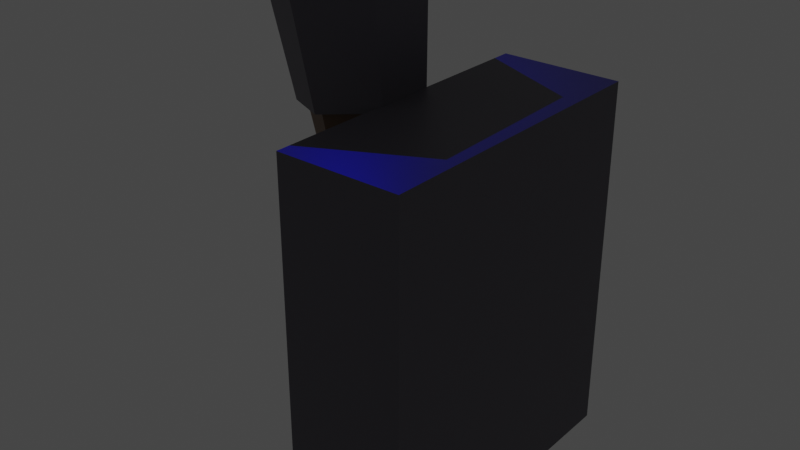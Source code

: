 # Source: WallTorch.blend  (saved by Blender 3.6.13; exported with 4.5.12 LTS)
import bpy
from mathutils import Matrix  # noqa: F401  (used for matrix-valued properties, if any)

bpy.ops.wm.read_factory_settings(use_empty=True)
scene = bpy.context.scene
scene.name = 'Scene'

# ---- collections
col_flame = bpy.data.collections.new('Flame'); scene.collection.children.link(col_flame)
col_torch = bpy.data.collections.new('Torch'); scene.collection.children.link(col_torch)

# ---- materials (node trees are filled in below, after node groups)
mat_flame = bpy.data.materials.new('Flame')
mat_flame.use_transparent_shadow = False
mat_metal = bpy.data.materials.new('Metal')
mat_metal.use_transparent_shadow = False
mat_wood = bpy.data.materials.new('Wood')
mat_wood.use_transparent_shadow = False

# ---- material node trees
mat_flame.use_nodes = True; mat_flame.node_tree.nodes.clear()
_N = mat_flame.node_tree.nodes; _L = mat_flame.node_tree.links
n0 = _N.new('ShaderNodeOutputMaterial'); n0.name = 'Material Output'; n0.location = (874, 315)
n1 = _N.new('ShaderNodeBsdfPrincipled'); n1.name = 'Principled BSDF'; n1.location = (675, 292)
n1.distribution = 'GGX'
n1.subsurface_method = 'RANDOM_WALK_SKIN'
n1.inputs[0].default_value = (0.0, 0.0, 1.0, 1.0)
n1.inputs[3].default_value = 1.45
n1.inputs[27].default_value = (0.0, 0.0, 1.0, 1.0)
n1.inputs[28].default_value = 1.0
_L.new(n1.outputs[0], n0.inputs[0])
n0.is_active_output = True
mat_metal.use_nodes = True; mat_metal.node_tree.nodes.clear()
_N = mat_metal.node_tree.nodes; _L = mat_metal.node_tree.links
n0 = _N.new('ShaderNodeBsdfPrincipled'); n0.name = 'Principled BSDF'; n0.location = (10, 300)
n0.distribution = 'GGX'
n0.subsurface_method = 'RANDOM_WALK_SKIN'
n0.inputs[0].default_value = (0.1144, 0.107, 0.1301, 1.0)
n0.inputs[3].default_value = 1.45
n0.inputs[27].default_value = (0.0, 0.0, 0.0, 1.0)
n0.inputs[28].default_value = 1.0
n1 = _N.new('ShaderNodeOutputMaterial'); n1.name = 'Material Output'; n1.location = (300, 300)
_L.new(n0.outputs[0], n1.inputs[0])
n1.is_active_output = True
mat_wood.use_nodes = True; mat_wood.node_tree.nodes.clear()
_N = mat_wood.node_tree.nodes; _L = mat_wood.node_tree.links
n0 = _N.new('ShaderNodeBsdfPrincipled'); n0.name = 'Principled BSDF'; n0.location = (10, 300)
n0.distribution = 'GGX'
n0.subsurface_method = 'RANDOM_WALK_SKIN'
n0.inputs[0].default_value = (0.147, 0.07819, 0.0356, 1.0)
n0.inputs[3].default_value = 1.45
n0.inputs[27].default_value = (0.0, 0.0, 0.0, 1.0)
n0.inputs[28].default_value = 1.0
n1 = _N.new('ShaderNodeOutputMaterial'); n1.name = 'Material Output'; n1.location = (300, 300)
_L.new(n0.outputs[0], n1.inputs[0])
n1.is_active_output = True

# ---- world
world_world = bpy.data.worlds.new('World'); scene.world = world_world
world_world.use_nodes = True; world_world.node_tree.nodes.clear()
_N = world_world.node_tree.nodes; _L = world_world.node_tree.links
n0 = _N.new('ShaderNodeOutputWorld'); n0.name = 'World Output'; n0.location = (300, 300)
n1 = _N.new('ShaderNodeBackground'); n1.name = 'Background'; n1.location = (10, 300)
n1.inputs[0].default_value = (0.05088, 0.05088, 0.05088, 1.0)
_L.new(n1.outputs[0], n0.inputs[0])
n0.is_active_output = True
world_world.color = (0.05088, 0.05088, 0.05088)
world_world.use_sun_shadow = False
world_world.sun_shadow_jitter_overblur = 0.0

# ---- lights
light_point_001 = bpy.data.lights.new('Point.001', 'POINT')
light_point_001.color = (0.0, 0.0, 1.0)
light_point_001.transmission_factor = 0.0
light_point_001.energy = 3.0
light_point_001.shadow_maximum_resolution = 0.006
light_point_001.use_absolute_resolution = True

# ---- meshes
me_cube_004 = bpy.data.meshes.new('Cube.004')
me_cube_004.from_pydata([(-1.0, -1.0, -1.0), (-1.0, -1.0, 1.0), (-1.0, 1.0, -1.0), (-1.0, 1.0, 1.0), (1.0, -1.0, -1.0), (1.0, -1.0, 1.0), (1.0, 1.0, -1.0), (1.0, 1.0, 1.0)], [], [(0, 1, 3, 2), (2, 3, 7, 6), (6, 7, 5, 4), (4, 5, 1, 0), (2, 6, 4, 0), (7, 3, 1, 5)])
_uv = me_cube_004.uv_layers.new(name='UVMap')
_uv.uv.foreach_set('vector', [0.375, 0.0, 0.625, 0.0, 0.625, 0.25, 0.375, 0.25, 0.375, 0.25, 0.625, 0.25, 0.625, 0.5, 0.375, 0.5, 0.375, 0.5, 0.625, 0.5, 0.625, 0.75, 0.375, 0.75, 0.375, 0.75, 0.625, 0.75, 0.625, 1.0, 0.375, 1.0, 0.125, 0.5, 0.375, 0.5, 0.375, 0.75, 0.125, 0.75, 0.625, 0.5, 0.875, 0.5, 0.875, 0.75, 0.625, 0.75])
me_cube_004.materials.append(mat_flame)
me_cube_004.update()
me_cube_005 = bpy.data.meshes.new('Cube.005')
me_cube_005.from_pydata([(-1.0, -1.0, -1.0), (-1.0, -1.0, 1.0), (-1.0, 1.0, -1.0), (-1.0, 1.0, 1.0), (1.0, -1.0, -1.0), (1.0, -1.0, 1.0), (1.0, 1.0, -1.0), (1.0, 1.0, 1.0)], [], [(0, 1, 3, 2), (2, 3, 7, 6), (6, 7, 5, 4), (4, 5, 1, 0), (2, 6, 4, 0), (7, 3, 1, 5)])
_uv = me_cube_005.uv_layers.new(name='UVMap')
_uv.uv.foreach_set('vector', [0.375, 0.0, 0.625, 0.0, 0.625, 0.25, 0.375, 0.25, 0.375, 0.25, 0.625, 0.25, 0.625, 0.5, 0.375, 0.5, 0.375, 0.5, 0.625, 0.5, 0.625, 0.75, 0.375, 0.75, 0.375, 0.75, 0.625, 0.75, 0.625, 1.0, 0.375, 1.0, 0.125, 0.5, 0.375, 0.5, 0.375, 0.75, 0.125, 0.75, 0.625, 0.5, 0.875, 0.5, 0.875, 0.75, 0.625, 0.75])
me_cube_005.materials.append(mat_flame)
me_cube_005.update()
me_cube_006 = bpy.data.meshes.new('Cube.006')
me_cube_006.from_pydata([(-1.0, -1.0, -1.0), (-1.0, -1.0, 1.0), (-1.0, 1.0, -1.0), (-1.0, 1.0, 1.0), (1.0, -1.0, -1.0), (1.0, -1.0, 1.0), (1.0, 1.0, -1.0), (1.0, 1.0, 1.0)], [], [(0, 1, 3, 2), (2, 3, 7, 6), (6, 7, 5, 4), (4, 5, 1, 0), (2, 6, 4, 0), (7, 3, 1, 5)])
_uv = me_cube_006.uv_layers.new(name='UVMap')
_uv.uv.foreach_set('vector', [0.375, 0.0, 0.625, 0.0, 0.625, 0.25, 0.375, 0.25, 0.375, 0.25, 0.625, 0.25, 0.625, 0.5, 0.375, 0.5, 0.375, 0.5, 0.625, 0.5, 0.625, 0.75, 0.375, 0.75, 0.375, 0.75, 0.625, 0.75, 0.625, 1.0, 0.375, 1.0, 0.125, 0.5, 0.375, 0.5, 0.375, 0.75, 0.125, 0.75, 0.625, 0.5, 0.875, 0.5, 0.875, 0.75, 0.625, 0.75])
me_cube_006.materials.append(mat_flame)
me_cube_006.update()
me_cube_007 = bpy.data.meshes.new('Cube.007')
me_cube_007.from_pydata([(-1.0, -1.0, -1.0), (-1.0, -1.0, 1.0), (-1.0, 1.0, -1.0), (-1.0, 1.0, 1.0), (1.0, -1.0, -1.0), (1.0, -1.0, 1.0), (1.0, 1.0, -1.0), (1.0, 1.0, 1.0)], [], [(0, 1, 3, 2), (2, 3, 7, 6), (6, 7, 5, 4), (4, 5, 1, 0), (2, 6, 4, 0), (7, 3, 1, 5)])
_uv = me_cube_007.uv_layers.new(name='UVMap')
_uv.uv.foreach_set('vector', [0.375, 0.0, 0.625, 0.0, 0.625, 0.25, 0.375, 0.25, 0.375, 0.25, 0.625, 0.25, 0.625, 0.5, 0.375, 0.5, 0.375, 0.5, 0.625, 0.5, 0.625, 0.75, 0.375, 0.75, 0.375, 0.75, 0.625, 0.75, 0.625, 1.0, 0.375, 1.0, 0.125, 0.5, 0.375, 0.5, 0.375, 0.75, 0.125, 0.75, 0.625, 0.5, 0.875, 0.5, 0.875, 0.75, 0.625, 0.75])
me_cube_007.materials.append(mat_flame)
me_cube_007.update()
me_cube_008 = bpy.data.meshes.new('Cube.008')
me_cube_008.from_pydata([(-1.0, -1.0, -1.0), (-1.0, -1.0, 1.0), (-1.0, 1.0, -1.0), (-1.0, 1.0, 1.0), (1.0, -1.0, -1.0), (1.0, -1.0, 1.0), (1.0, 1.0, -1.0), (1.0, 1.0, 1.0)], [], [(0, 1, 3, 2), (2, 3, 7, 6), (6, 7, 5, 4), (4, 5, 1, 0), (2, 6, 4, 0), (7, 3, 1, 5)])
_uv = me_cube_008.uv_layers.new(name='UVMap')
_uv.uv.foreach_set('vector', [0.375, 0.0, 0.625, 0.0, 0.625, 0.25, 0.375, 0.25, 0.375, 0.25, 0.625, 0.25, 0.625, 0.5, 0.375, 0.5, 0.375, 0.5, 0.625, 0.5, 0.625, 0.75, 0.375, 0.75, 0.375, 0.75, 0.625, 0.75, 0.625, 1.0, 0.375, 1.0, 0.125, 0.5, 0.375, 0.5, 0.375, 0.75, 0.125, 0.75, 0.625, 0.5, 0.875, 0.5, 0.875, 0.75, 0.625, 0.75])
me_cube_008.materials.append(mat_flame)
me_cube_008.update()
me_cube_009 = bpy.data.meshes.new('Cube.009')
me_cube_009.from_pydata([(-1.0, -1.0, -1.0), (-1.0, -1.0, 1.0), (-1.0, 1.0, -1.0), (-1.0, 1.0, 1.0), (1.0, -1.0, -1.0), (1.0, -1.0, 1.0), (1.0, 1.0, -1.0), (1.0, 1.0, 1.0)], [], [(0, 1, 3, 2), (2, 3, 7, 6), (6, 7, 5, 4), (4, 5, 1, 0), (2, 6, 4, 0), (7, 3, 1, 5)])
_uv = me_cube_009.uv_layers.new(name='UVMap')
_uv.uv.foreach_set('vector', [0.375, 0.0, 0.625, 0.0, 0.625, 0.25, 0.375, 0.25, 0.375, 0.25, 0.625, 0.25, 0.625, 0.5, 0.375, 0.5, 0.375, 0.5, 0.625, 0.5, 0.625, 0.75, 0.375, 0.75, 0.375, 0.75, 0.625, 0.75, 0.625, 1.0, 0.375, 1.0, 0.125, 0.5, 0.375, 0.5, 0.375, 0.75, 0.125, 0.75, 0.625, 0.5, 0.875, 0.5, 0.875, 0.75, 0.625, 0.75])
me_cube_009.materials.append(mat_flame)
me_cube_009.update()
me_cube_010 = bpy.data.meshes.new('Cube.010')
me_cube_010.from_pydata([(-1.0, -1.0, -1.0), (-1.0, -1.0, 1.0), (-1.0, 1.0, -1.0), (-1.0, 1.0, 1.0), (1.0, -1.0, -1.0), (1.0, -1.0, 1.0), (1.0, 1.0, -1.0), (1.0, 1.0, 1.0)], [], [(0, 1, 3, 2), (2, 3, 7, 6), (6, 7, 5, 4), (4, 5, 1, 0), (2, 6, 4, 0), (7, 3, 1, 5)])
_uv = me_cube_010.uv_layers.new(name='UVMap')
_uv.uv.foreach_set('vector', [0.375, 0.0, 0.625, 0.0, 0.625, 0.25, 0.375, 0.25, 0.375, 0.25, 0.625, 0.25, 0.625, 0.5, 0.375, 0.5, 0.375, 0.5, 0.625, 0.5, 0.625, 0.75, 0.375, 0.75, 0.375, 0.75, 0.625, 0.75, 0.625, 1.0, 0.375, 1.0, 0.125, 0.5, 0.375, 0.5, 0.375, 0.75, 0.125, 0.75, 0.625, 0.5, 0.875, 0.5, 0.875, 0.75, 0.625, 0.75])
me_cube_010.materials.append(mat_flame)
me_cube_010.update()
me_cube_011 = bpy.data.meshes.new('Cube.011')
me_cube_011.from_pydata([(-1.0, -1.0, -1.0), (-1.0, -1.0, 1.0), (-1.0, 1.0, -1.0), (-1.0, 1.0, 1.0), (1.0, -1.0, -1.0), (1.0, -1.0, 1.0), (1.0, 1.0, -1.0), (1.0, 1.0, 1.0)], [], [(0, 1, 3, 2), (2, 3, 7, 6), (6, 7, 5, 4), (4, 5, 1, 0), (2, 6, 4, 0), (7, 3, 1, 5)])
_uv = me_cube_011.uv_layers.new(name='UVMap')
_uv.uv.foreach_set('vector', [0.375, 0.0, 0.625, 0.0, 0.625, 0.25, 0.375, 0.25, 0.375, 0.25, 0.625, 0.25, 0.625, 0.5, 0.375, 0.5, 0.375, 0.5, 0.625, 0.5, 0.625, 0.75, 0.375, 0.75, 0.375, 0.75, 0.625, 0.75, 0.625, 1.0, 0.375, 1.0, 0.125, 0.5, 0.375, 0.5, 0.375, 0.75, 0.125, 0.75, 0.625, 0.5, 0.875, 0.5, 0.875, 0.75, 0.625, 0.75])
me_cube_011.materials.append(mat_flame)
me_cube_011.update()
me_cube_012 = bpy.data.meshes.new('Cube.012')
me_cube_012.from_pydata([(-1.0, -1.0, -1.0), (-1.0, -1.0, 1.0), (-1.0, 1.0, -1.0), (-1.0, 1.0, 1.0), (1.0, -1.0, -1.0), (1.0, -1.0, 1.0), (1.0, 1.0, -1.0), (1.0, 1.0, 1.0)], [], [(0, 1, 3, 2), (2, 3, 7, 6), (6, 7, 5, 4), (4, 5, 1, 0), (2, 6, 4, 0), (7, 3, 1, 5)])
_uv = me_cube_012.uv_layers.new(name='UVMap')
_uv.uv.foreach_set('vector', [0.375, 0.0, 0.625, 0.0, 0.625, 0.25, 0.375, 0.25, 0.375, 0.25, 0.625, 0.25, 0.625, 0.5, 0.375, 0.5, 0.375, 0.5, 0.625, 0.5, 0.625, 0.75, 0.375, 0.75, 0.375, 0.75, 0.625, 0.75, 0.625, 1.0, 0.375, 1.0, 0.125, 0.5, 0.375, 0.5, 0.375, 0.75, 0.125, 0.75, 0.625, 0.5, 0.875, 0.5, 0.875, 0.75, 0.625, 0.75])
me_cube_012.materials.append(mat_flame)
me_cube_012.update()
me_cube_013 = bpy.data.meshes.new('Cube.013')
me_cube_013.from_pydata([(-1.0, -1.0, -1.0), (-1.0, -1.0, 1.0), (-1.0, 1.0, -1.0), (-1.0, 1.0, 1.0), (1.0, -1.0, -1.0), (1.0, -1.0, 1.0), (1.0, 1.0, -1.0), (1.0, 1.0, 1.0)], [], [(0, 1, 3, 2), (2, 3, 7, 6), (6, 7, 5, 4), (4, 5, 1, 0), (2, 6, 4, 0), (7, 3, 1, 5)])
_uv = me_cube_013.uv_layers.new(name='UVMap')
_uv.uv.foreach_set('vector', [0.375, 0.0, 0.625, 0.0, 0.625, 0.25, 0.375, 0.25, 0.375, 0.25, 0.625, 0.25, 0.625, 0.5, 0.375, 0.5, 0.375, 0.5, 0.625, 0.5, 0.625, 0.75, 0.375, 0.75, 0.375, 0.75, 0.625, 0.75, 0.625, 1.0, 0.375, 1.0, 0.125, 0.5, 0.375, 0.5, 0.375, 0.75, 0.125, 0.75, 0.625, 0.5, 0.875, 0.5, 0.875, 0.75, 0.625, 0.75])
me_cube_013.materials.append(mat_flame)
me_cube_013.update()
me_cube_014 = bpy.data.meshes.new('Cube.014')
me_cube_014.from_pydata([(-1.0, -1.0, -1.0), (-1.0, -1.0, 1.0), (-1.0, 1.0, -1.0), (-1.0, 1.0, 1.0), (1.0, -1.0, -1.0), (1.0, -1.0, 1.0), (1.0, 1.0, -1.0), (1.0, 1.0, 1.0)], [], [(0, 1, 3, 2), (2, 3, 7, 6), (6, 7, 5, 4), (4, 5, 1, 0), (2, 6, 4, 0), (7, 3, 1, 5)])
_uv = me_cube_014.uv_layers.new(name='UVMap')
_uv.uv.foreach_set('vector', [0.375, 0.0, 0.625, 0.0, 0.625, 0.25, 0.375, 0.25, 0.375, 0.25, 0.625, 0.25, 0.625, 0.5, 0.375, 0.5, 0.375, 0.5, 0.625, 0.5, 0.625, 0.75, 0.375, 0.75, 0.375, 0.75, 0.625, 0.75, 0.625, 1.0, 0.375, 1.0, 0.125, 0.5, 0.375, 0.5, 0.375, 0.75, 0.125, 0.75, 0.625, 0.5, 0.875, 0.5, 0.875, 0.75, 0.625, 0.75])
me_cube_014.materials.append(mat_flame)
me_cube_014.update()
me_cylinder_008 = bpy.data.meshes.new('Cylinder.008')
me_cylinder_008.from_pydata([(-2.554e-08, 0.6031, -1.0), (-9.847e-09, 0.8227, 1.0), (0.5223, 0.3015, -1.0), (0.7125, 0.4114, 1.0), (0.5223, -0.3015, -1.0), (0.7125, -0.4114, 1.0), (-2.178e-08, -0.6031, -1.0), (-6.005e-09, -0.8227, 1.0), (-0.5223, -0.3015, -1.0), (-0.7125, -0.4114, 1.0), (-0.5223, 0.3015, -1.0), (-0.7125, 0.4114, 1.0)], [], [(0, 1, 3, 2), (2, 3, 5, 4), (4, 5, 7, 6), (6, 7, 9, 8), (3, 1, 11, 9, 7, 5), (8, 9, 11, 10), (10, 11, 1, 0), (0, 2, 4, 6, 8, 10)])
_uv = me_cylinder_008.uv_layers.new(name='UVMap')
_uv.uv.foreach_set('vector', [1.0, 0.5, 1.0, 1.0, 0.8333, 1.0, 0.8333, 0.5, 0.8333, 0.5, 0.8333, 1.0, 0.6667, 1.0, 0.6667, 0.5, 0.6667, 0.5, 0.6667, 1.0, 0.5, 1.0, 0.5, 0.5, 0.5, 0.5, 0.5, 1.0, 0.3333, 1.0, 0.3333, 0.5, 0.4578, 0.37, 0.25, 0.49, 0.04215, 0.37, 0.04215, 0.13, 0.25, 0.01, 0.4578, 0.13, 0.3333, 0.5, 0.3333, 1.0, 0.1667, 1.0, 0.1667, 0.5, 0.1667, 0.5, 0.1667, 1.0, -8.941e-08, 1.0, -8.941e-08, 0.5, 0.75, 0.49, 0.9578, 0.37, 0.9578, 0.13, 0.75, 0.01, 0.5422, 0.13, 0.5422, 0.37])
me_cylinder_008.materials.append(mat_metal)
me_cylinder_008.update()
me_cylinder_007 = bpy.data.meshes.new('Cylinder.007')
me_cylinder_007.from_pydata([(-0.04102, 0.9053, -1.0), (1.185e-08, 1.194, 1.0), (0.866, 0.5, -1.0), (1.034, 0.5972, 1.0), (0.866, -0.5, -1.0), (1.034, -0.5972, 1.0), (-0.04102, -0.9053, -1.0), (1.132e-08, -1.194, 1.0), (-0.825, -0.4526, -1.0), (-1.034, -0.5972, 1.0), (-0.825, 0.4526, -1.0), (-1.034, 0.5972, 1.0)], [], [(0, 1, 3, 2), (2, 3, 5, 4), (4, 5, 7, 6), (6, 7, 9, 8), (3, 1, 11, 9, 7, 5), (8, 9, 11, 10), (10, 11, 1, 0), (0, 2, 4, 6, 8, 10)])
_uv = me_cylinder_007.uv_layers.new(name='UVMap')
_uv.uv.foreach_set('vector', [1.0, 0.5, 1.0, 1.0, 0.8333, 1.0, 0.8333, 0.5, 0.8333, 0.5, 0.8333, 1.0, 0.6667, 1.0, 0.6667, 0.5, 0.6667, 0.5, 0.6667, 1.0, 0.5, 1.0, 0.5, 0.5, 0.5, 0.5, 0.5, 1.0, 0.3333, 1.0, 0.3333, 0.5, 0.4578, 0.37, 0.25, 0.49, 0.04215, 0.37, 0.04215, 0.13, 0.25, 0.01, 0.4578, 0.13, 0.3333, 0.5, 0.3333, 1.0, 0.1667, 1.0, 0.1667, 0.5, 0.1667, 0.5, 0.1667, 1.0, -8.941e-08, 1.0, -8.941e-08, 0.5, 0.75, 0.49, 0.9578, 0.37, 0.9578, 0.13, 0.75, 0.01, 0.5422, 0.13, 0.5422, 0.37])
me_cylinder_007.materials.append(mat_metal)
me_cylinder_007.update()
me_cylinder_006 = bpy.data.meshes.new('Cylinder.006')
me_cylinder_006.from_pydata([(0.0, 0.0, -0.897), (0.0, 1.0, 0.9395), (0.866, 0.5, 0.9395), (0.866, -0.5, 0.9395), (0.0, -1.0, 0.9395), (-0.866, -0.5, 0.9395), (-0.866, 0.5, 0.9395)], [], [(0, 1, 2), (0, 2, 3), (0, 3, 4), (0, 4, 5), (2, 1, 6, 5, 4, 3), (0, 5, 6), (0, 6, 1)])
_uv = me_cylinder_006.uv_layers.new(name='UVMap')
_uv.uv.foreach_set('vector', [1.0, 0.5, 1.0, 1.0, 0.8333, 1.0, 0.8333, 0.5, 0.8333, 1.0, 0.6667, 1.0, 0.6667, 0.5, 0.6667, 1.0, 0.5, 1.0, 0.5, 0.5, 0.5, 1.0, 0.3333, 1.0, 0.4578, 0.37, 0.25, 0.49, 0.04215, 0.37, 0.04215, 0.13, 0.25, 0.01, 0.4578, 0.13, 0.3333, 0.5, 0.3333, 1.0, 0.1667, 1.0, 0.1667, 0.5, 0.1667, 1.0, -8.941e-08, 1.0])
me_cylinder_006.materials.append(mat_wood)
me_cylinder_006.update()
me_cube_003 = bpy.data.meshes.new('Cube.003')
me_cube_003.from_pydata([(1.0, 1.0, 1.0), (1.0, 1.0, -1.0), (1.0, -1.0, 1.0), (1.0, -1.0, -1.0), (-1.0, 1.0, 1.0), (-1.0, 1.0, -1.0), (-1.0, -1.0, 1.0), (-1.0, -1.0, -1.0)], [], [(0, 4, 6, 2), (3, 2, 6, 7), (7, 6, 4, 5), (5, 1, 3, 7), (1, 0, 2, 3), (5, 4, 0, 1)])
_uv = me_cube_003.uv_layers.new(name='UVMap')
_uv.uv.foreach_set('vector', [0.625, 0.5, 0.875, 0.5, 0.875, 0.75, 0.625, 0.75, 0.375, 0.75, 0.625, 0.75, 0.625, 1.0, 0.375, 1.0, 0.375, 0.0, 0.625, 0.0, 0.625, 0.25, 0.375, 0.25, 0.125, 0.5, 0.375, 0.5, 0.375, 0.75, 0.125, 0.75, 0.375, 0.5, 0.625, 0.5, 0.625, 0.75, 0.375, 0.75, 0.375, 0.25, 0.625, 0.25, 0.625, 0.5, 0.375, 0.5])
me_cube_003.materials.append(mat_metal)
me_cube_003.use_mirror_vertex_groups = False
me_cube_003.update()

# ---- objects
ob_cube_001 = bpy.data.objects.new('Cube.001', me_cube_004)
ob_cube_002 = bpy.data.objects.new('Cube.002', me_cube_005)
ob_cube_003 = bpy.data.objects.new('Cube.003', me_cube_006)
ob_cube_004 = bpy.data.objects.new('Cube.004', me_cube_007)
ob_cube_005 = bpy.data.objects.new('Cube.005', me_cube_008)
ob_cube_006 = bpy.data.objects.new('Cube.006', me_cube_009)
ob_cube_007 = bpy.data.objects.new('Cube.007', me_cube_010)
ob_cube_008 = bpy.data.objects.new('Cube.008', me_cube_011)
ob_cube_009 = bpy.data.objects.new('Cube.009', me_cube_012)
ob_cube_010 = bpy.data.objects.new('Cube.010', me_cube_013)
ob_cube_011 = bpy.data.objects.new('Cube.011', me_cube_014)
ob_point = bpy.data.objects.new('Point', light_point_001)
ob_torchring = bpy.data.objects.new('TorchRing', me_cylinder_008)
ob_torchhead = bpy.data.objects.new('TorchHead', me_cylinder_007)
ob_torchwood = bpy.data.objects.new('TorchWood', me_cylinder_006)
ob_torchbase = bpy.data.objects.new('TorchBase', me_cube_003)

# ---- transforms, parenting, visibility, modifiers, constraints
ob_cube_001.location = (-0.1366, -0.02977, 0.4758)
ob_cube_001.scale = (0.0411, 0.0411, 0.0411)
ob_cube_001.hide_render = True
ob_cube_002.location = (-0.07058, 0.02181, 0.5059)
ob_cube_002.scale = (0.0411, 0.0411, 0.0411)
ob_cube_002.hide_render = True
ob_cube_003.location = (-0.1269, 0.005987, 0.5487)
ob_cube_003.scale = (0.04265, 0.04265, 0.04265)
ob_cube_003.hide_render = True
ob_cube_004.location = (-0.09232, -0.02014, 0.6142)
ob_cube_004.scale = (0.03384, 0.03384, 0.03384)
ob_cube_004.hide_render = True
ob_cube_005.location = (-0.1331, 0.01543, 0.6568)
ob_cube_005.scale = (0.03384, 0.03384, 0.03384)
ob_cube_005.hide_render = True
ob_cube_006.location = (-0.1253, 0.03136, 0.4544)
ob_cube_006.scale = (0.0411, 0.0411, 0.0411)
ob_cube_006.hide_render = True
ob_cube_007.location = (-0.1195, -0.01482, 0.7423)
ob_cube_007.scale = (0.02854, 0.02854, 0.02854)
ob_cube_007.hide_render = True
ob_cube_008.location = (-0.1195, 0.05055, 0.8166)
ob_cube_008.scale = (0.01019, 0.01019, 0.01019)
ob_cube_008.hide_render = True
ob_cube_009.location = (-0.07217, -0.08325, 0.8407)
ob_cube_009.scale = (0.01019, 0.01019, 0.01019)
ob_cube_009.hide_render = True
ob_cube_010.location = (-0.1747, -0.05286, 0.687)
ob_cube_010.scale = (0.01019, 0.01019, 0.01019)
ob_cube_010.hide_render = True
ob_cube_011.location = (-0.1436, -0.004743, 0.8988)
ob_cube_011.scale = (0.01019, 0.01019, 0.01019)
ob_cube_011.hide_render = True
ob_point.location = (-0.1413, 0.0, 0.6335)
ob_torchring.location = (-0.06431, -0.0007904, 0.07469)
ob_torchring.rotation_euler = (-0.002616, -0.1164, 0.02502)
ob_torchring.scale = (0.1, 0.1, 0.08)
ob_torchhead.location = (-0.09567, -0.0007749, 0.3789)
ob_torchhead.rotation_euler = (-0.002616, -0.1164, 0.02502)
ob_torchhead.scale = (0.1, 0.1, 0.1)
ob_torchwood.location = (-0.06482, 0.0, 0.07565)
ob_torchwood.rotation_euler = (0.0, -0.1081, 0.0)
ob_torchwood.scale = (0.1, 0.1, 0.4)
ob_torchbase.location = (0.1, 0.0, 0.0)
ob_torchbase.scale = (0.1, 0.25, 0.3)
ob_torchbase.lock_rotations_4d = False
ob_torchbase.empty_display_type = 'ARROWS'
ob_torchbase.lineart.crease_threshold = 0.0

# ---- collection membership
col_flame.objects.link(ob_cube_001)
col_flame.objects.link(ob_cube_002)
col_flame.objects.link(ob_cube_003)
col_flame.objects.link(ob_cube_004)
col_flame.objects.link(ob_cube_005)
col_flame.objects.link(ob_cube_006)
col_flame.objects.link(ob_cube_007)
col_flame.objects.link(ob_cube_008)
col_flame.objects.link(ob_cube_009)
col_flame.objects.link(ob_cube_010)
col_flame.objects.link(ob_cube_011)
col_flame.objects.link(ob_point)
col_torch.objects.link(ob_torchring)
col_torch.objects.link(ob_torchhead)
col_torch.objects.link(ob_torchwood)
col_torch.objects.link(ob_torchbase)

# ---- scene / render settings (as saved in the file)
scene.frame_start = 1; scene.frame_end = 250; scene.frame_set(124)
scene.render.engine = 'BLENDER_EEVEE_NEXT'
scene.cycles.sampling_pattern = 'TABULATED_SOBOL'
scene.view_settings.view_transform = 'Filmic'
bpy.context.view_layer.update()

# ---- added for rendering (the .blend has no active camera): camera
cam_auto = bpy.data.cameras.new('AutoCamera')
cam_auto.lens = 50.0
cam_auto.sensor_width = 36.0
cam_auto.clip_end = 1000.0
ob_auto_camera = bpy.data.objects.new('AutoCamera', cam_auto)
scene.collection.objects.link(ob_auto_camera)
ob_auto_camera.location = (0.939528, -1.1352, 0.852049)
ob_auto_camera.rotation_euler = (1.09748, -7.21219e-08, 0.694738)
scene.camera = ob_auto_camera
bpy.context.view_layer.update()
